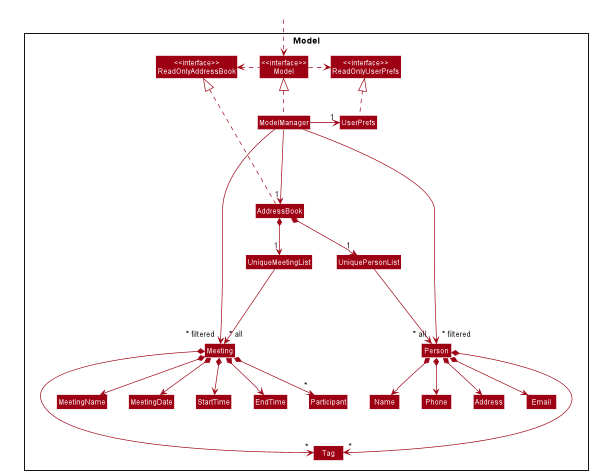

The diagram above was rendered by PlantUML. Its source (embedded in the PNG):
@startuml
!include style.puml
skinparam arrowThickness 1.1
skinparam arrowColor MODEL_COLOR
skinparam classBackgroundColor MODEL_COLOR

Package Model <<Rectangle>>{
Class "<<interface>>\nReadOnlyAddressBook" as ReadOnlyAddressBook
Class "<<interface>>\nReadOnlyUserPrefs" as ReadOnlyUserPrefs
Class "<<interface>>\nModel" as Model
Class AddressBook
Class ModelManager
Class UserPrefs

Class UniquePersonList
Class Person
Class Address
Class Email
Class Name
Class Phone

Class Tag

Class UniqueMeetingList
Class Meeting
Class MeetingName
Class MeetingDate
Class StartTime
Class EndTime
Class Participant

}

Class HiddenOutside #FFFFFF
HiddenOutside ..> Model

AddressBook .up.|> ReadOnlyAddressBook

Model .right.> ReadOnlyUserPrefs
Model .left.> ReadOnlyAddressBook
ModelManager -down--> "1" AddressBook
ModelManager -right-> "1" UserPrefs
ModelManager .up.|> Model
UserPrefs .up.|> ReadOnlyUserPrefs

AddressBook *--> "1" UniquePersonList
AddressBook *--> "1" UniqueMeetingList


UniquePersonList ---> "~* all" Person
Person *--> Name
Person *--> Phone
Person *--> Email
Person *--> Address
Person *-down--> "*" Tag

UniqueMeetingList ---> "~* all" Meeting
Meeting *--> MeetingName
Meeting *--> MeetingDate
Meeting *--> StartTime
Meeting *--> EndTime
Meeting *--> "*" Participant
Meeting *-down--> "*" Tag

Name -[hidden]right- Phone
Phone -[hidden]right- Address
Address -[hidden]right- Email

MeetingName -[hidden]right- MeetingDate
MeetingDate -[hidden]right- StartTime
StartTime -[hidden]right- EndTime
EndTime -[hidden]right- Participant


Participant -[hidden]->Tag
ModelManager -->"~* filtered" Person
ModelManager -->"~* filtered" Meeting
@enduml